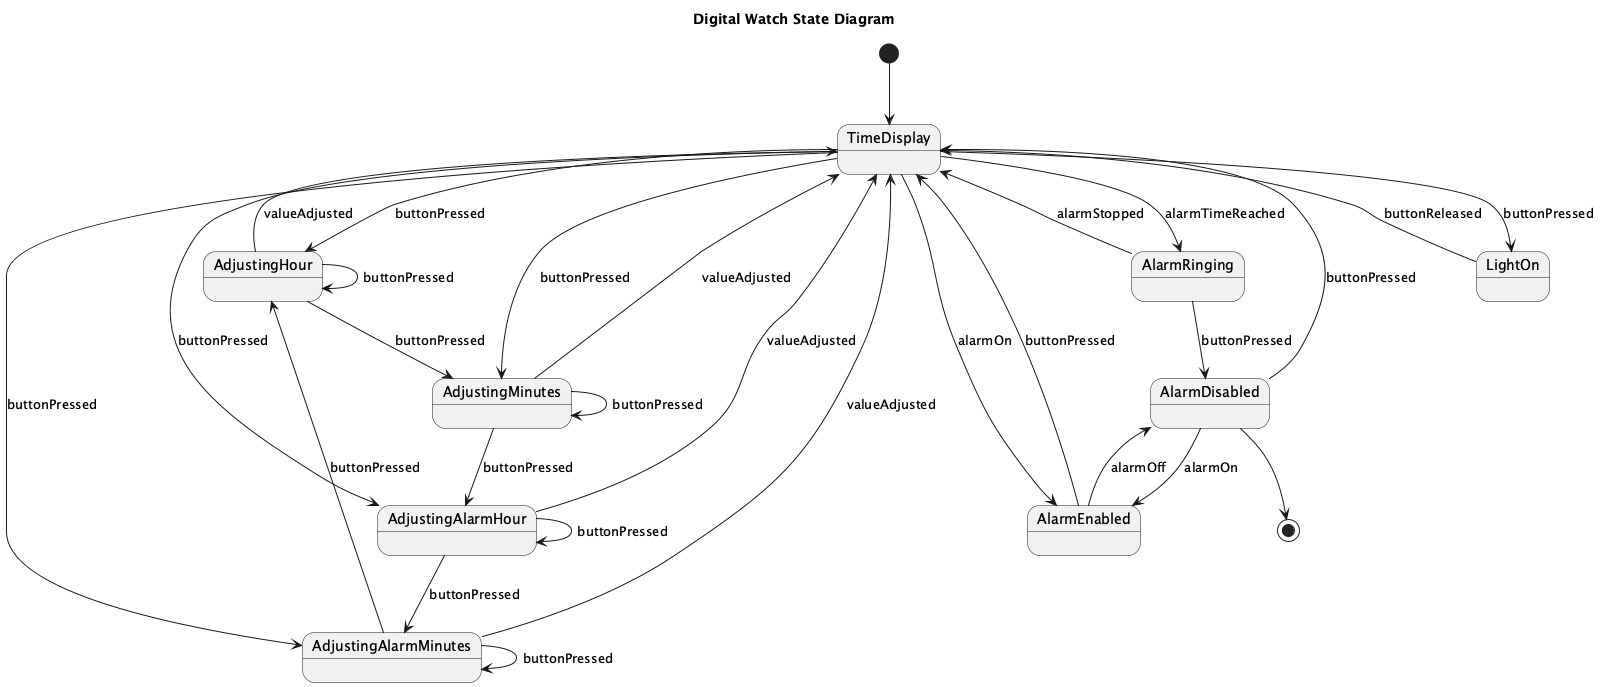

The diagram above was rendered by PlantUML. Its source (embedded in the PNG):
@startuml
title Digital Watch State Diagram

[*] --> TimeDisplay

state TimeDisplay {
    TimeDisplay --> AdjustingHour : buttonPressed
    TimeDisplay --> AdjustingMinutes : buttonPressed
    TimeDisplay --> AdjustingAlarmHour : buttonPressed
    TimeDisplay --> AdjustingAlarmMinutes : buttonPressed
    TimeDisplay --> LightOn : buttonPressed
}

state AdjustingHour
state AdjustingMinutes
state AdjustingAlarmHour
state AdjustingAlarmMinutes
state AlarmRinging
state LightOn

AdjustingHour --> AdjustingHour : buttonPressed
AdjustingHour --> AdjustingMinutes : buttonPressed
AdjustingHour --> TimeDisplay : valueAdjusted

AdjustingMinutes --> AdjustingMinutes : buttonPressed
AdjustingMinutes --> AdjustingAlarmHour : buttonPressed
AdjustingMinutes --> TimeDisplay : valueAdjusted

AdjustingAlarmHour --> AdjustingAlarmHour : buttonPressed
AdjustingAlarmHour --> AdjustingAlarmMinutes : buttonPressed
AdjustingAlarmHour --> TimeDisplay : valueAdjusted

AdjustingAlarmMinutes --> AdjustingAlarmMinutes : buttonPressed
AdjustingAlarmMinutes --> TimeDisplay : valueAdjusted
AdjustingAlarmMinutes --> AdjustingHour : buttonPressed

LightOn --> TimeDisplay : buttonReleased

state AlarmEnabled
state AlarmDisabled

TimeDisplay --> AlarmEnabled : alarmOn
AlarmEnabled --> TimeDisplay : buttonPressed
AlarmEnabled --> AlarmDisabled : alarmOff
AlarmDisabled --> TimeDisplay : buttonPressed
AlarmDisabled --> AlarmEnabled : alarmOn

AlarmRinging --> AlarmDisabled : buttonPressed
AlarmRinging --> TimeDisplay : alarmStopped

TimeDisplay --> AlarmRinging : alarmTimeReached

AlarmDisabled --> [*]
@enduml